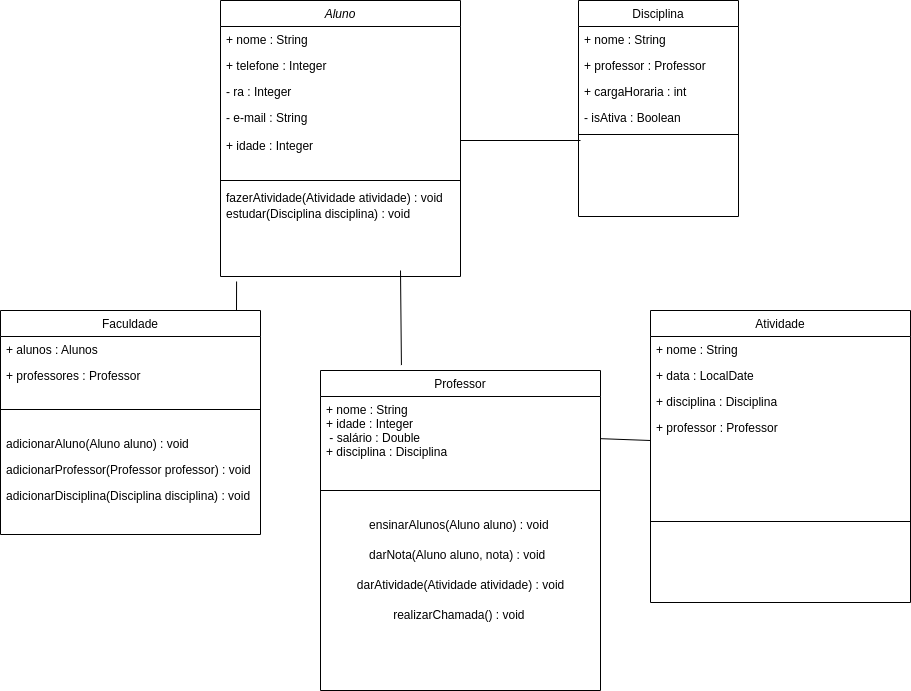

The diagram above was exported from draw.io. Its source (the exported page's mxGraphModel, read from the mxfile embedded in the PNG):
<mxGraphModel dx="1935" dy="454" grid="1" gridSize="10" guides="1" tooltips="1" connect="1" arrows="1" fold="1" page="1" pageScale="1" pageWidth="827" pageHeight="1169" math="0" shadow="0">
  <root>
    <mxCell id="WIyWlLk6GJQsqaUBKTNV-0" />
    <mxCell id="WIyWlLk6GJQsqaUBKTNV-1" parent="WIyWlLk6GJQsqaUBKTNV-0" />
    <mxCell id="zkfFHV4jXpPFQw0GAbJ--0" value="Aluno" style="swimlane;fontStyle=2;align=center;verticalAlign=top;childLayout=stackLayout;horizontal=1;startSize=26;horizontalStack=0;resizeParent=1;resizeLast=0;collapsible=1;marginBottom=0;rounded=0;shadow=0;strokeWidth=1;" parent="WIyWlLk6GJQsqaUBKTNV-1" vertex="1">
      <mxGeometry x="150" y="120" width="240" height="276" as="geometry">
        <mxRectangle x="230" y="140" width="160" height="26" as="alternateBounds" />
      </mxGeometry>
    </mxCell>
    <mxCell id="zkfFHV4jXpPFQw0GAbJ--1" value="+ nome : String" style="text;align=left;verticalAlign=top;spacingLeft=4;spacingRight=4;overflow=hidden;rotatable=0;points=[[0,0.5],[1,0.5]];portConstraint=eastwest;" parent="zkfFHV4jXpPFQw0GAbJ--0" vertex="1">
      <mxGeometry y="26" width="240" height="26" as="geometry" />
    </mxCell>
    <mxCell id="zkfFHV4jXpPFQw0GAbJ--2" value="+ telefone : Integer" style="text;align=left;verticalAlign=top;spacingLeft=4;spacingRight=4;overflow=hidden;rotatable=0;points=[[0,0.5],[1,0.5]];portConstraint=eastwest;rounded=0;shadow=0;html=0;" parent="zkfFHV4jXpPFQw0GAbJ--0" vertex="1">
      <mxGeometry y="52" width="240" height="26" as="geometry" />
    </mxCell>
    <mxCell id="ez86gBZ4PlkeoNUnxbSm-23" value="" style="endArrow=none;html=1;rounded=0;" edge="1" parent="zkfFHV4jXpPFQw0GAbJ--0">
      <mxGeometry width="50" height="50" relative="1" as="geometry">
        <mxPoint x="240" y="140" as="sourcePoint" />
        <mxPoint x="360" y="140" as="targetPoint" />
      </mxGeometry>
    </mxCell>
    <mxCell id="ez86gBZ4PlkeoNUnxbSm-0" value="- ra : Integer" style="text;align=left;verticalAlign=top;spacingLeft=4;spacingRight=4;overflow=hidden;rotatable=0;points=[[0,0.5],[1,0.5]];portConstraint=eastwest;rounded=0;shadow=0;html=0;" vertex="1" parent="zkfFHV4jXpPFQw0GAbJ--0">
      <mxGeometry y="78" width="240" height="26" as="geometry" />
    </mxCell>
    <mxCell id="zkfFHV4jXpPFQw0GAbJ--3" value="- e-mail : String&#10;&#10;+ idade : Integer" style="text;align=left;verticalAlign=top;spacingLeft=4;spacingRight=4;overflow=hidden;rotatable=0;points=[[0,0.5],[1,0.5]];portConstraint=eastwest;rounded=0;shadow=0;html=0;" parent="zkfFHV4jXpPFQw0GAbJ--0" vertex="1">
      <mxGeometry y="104" width="240" height="72" as="geometry" />
    </mxCell>
    <mxCell id="zkfFHV4jXpPFQw0GAbJ--4" value="" style="line;html=1;strokeWidth=1;align=left;verticalAlign=middle;spacingTop=-1;spacingLeft=3;spacingRight=3;rotatable=0;labelPosition=right;points=[];portConstraint=eastwest;" parent="zkfFHV4jXpPFQw0GAbJ--0" vertex="1">
      <mxGeometry y="176" width="240" height="8" as="geometry" />
    </mxCell>
    <mxCell id="ez86gBZ4PlkeoNUnxbSm-18" value="fazerAtividade(Atividade atividade) : void" style="text;align=left;verticalAlign=top;spacingLeft=4;spacingRight=4;overflow=hidden;rotatable=0;points=[[0,0.5],[1,0.5]];portConstraint=eastwest;" vertex="1" parent="zkfFHV4jXpPFQw0GAbJ--0">
      <mxGeometry y="184" width="240" height="16" as="geometry" />
    </mxCell>
    <mxCell id="zkfFHV4jXpPFQw0GAbJ--5" value="estudar(Disciplina disciplina) : void &#10;" style="text;align=left;verticalAlign=top;spacingLeft=4;spacingRight=4;overflow=hidden;rotatable=0;points=[[0,0.5],[1,0.5]];portConstraint=eastwest;" parent="zkfFHV4jXpPFQw0GAbJ--0" vertex="1">
      <mxGeometry y="200" width="240" height="76" as="geometry" />
    </mxCell>
    <mxCell id="ez86gBZ4PlkeoNUnxbSm-21" value="" style="endArrow=none;html=1;rounded=0;exitX=0.289;exitY=-0.017;exitDx=0;exitDy=0;exitPerimeter=0;" edge="1" parent="zkfFHV4jXpPFQw0GAbJ--0" source="zkfFHV4jXpPFQw0GAbJ--13">
      <mxGeometry width="50" height="50" relative="1" as="geometry">
        <mxPoint x="130" y="320" as="sourcePoint" />
        <mxPoint x="180" y="270" as="targetPoint" />
      </mxGeometry>
    </mxCell>
    <mxCell id="zkfFHV4jXpPFQw0GAbJ--13" value="Professor" style="swimlane;fontStyle=0;align=center;verticalAlign=top;childLayout=stackLayout;horizontal=1;startSize=26;horizontalStack=0;resizeParent=1;resizeLast=0;collapsible=1;marginBottom=0;rounded=0;shadow=0;strokeWidth=1;" parent="WIyWlLk6GJQsqaUBKTNV-1" vertex="1">
      <mxGeometry x="250" y="490" width="280" height="320" as="geometry">
        <mxRectangle x="340" y="380" width="170" height="26" as="alternateBounds" />
      </mxGeometry>
    </mxCell>
    <mxCell id="zkfFHV4jXpPFQw0GAbJ--14" value="+ nome : String&#10;+ idade : Integer&#10; - salário : Double &#10;+ disciplina : Disciplina&#10;" style="text;align=left;verticalAlign=top;spacingLeft=4;spacingRight=4;overflow=hidden;rotatable=0;points=[[0,0.5],[1,0.5]];portConstraint=eastwest;" parent="zkfFHV4jXpPFQw0GAbJ--13" vertex="1">
      <mxGeometry y="26" width="280" height="74" as="geometry" />
    </mxCell>
    <mxCell id="zkfFHV4jXpPFQw0GAbJ--15" value="" style="line;html=1;strokeWidth=1;align=left;verticalAlign=middle;spacingTop=-1;spacingLeft=3;spacingRight=3;rotatable=0;labelPosition=right;points=[];portConstraint=eastwest;" parent="zkfFHV4jXpPFQw0GAbJ--13" vertex="1">
      <mxGeometry y="100" width="280" height="40" as="geometry" />
    </mxCell>
    <mxCell id="ez86gBZ4PlkeoNUnxbSm-3" value="ensinarAlunos(Aluno aluno) : void&amp;nbsp;" style="text;html=1;align=center;verticalAlign=middle;resizable=0;points=[];autosize=1;strokeColor=none;fillColor=none;" vertex="1" parent="zkfFHV4jXpPFQw0GAbJ--13">
      <mxGeometry y="140" width="280" height="30" as="geometry" />
    </mxCell>
    <mxCell id="ez86gBZ4PlkeoNUnxbSm-5" value="darNota(Aluno aluno, nota) : void&amp;nbsp;&amp;nbsp;&lt;br&gt;" style="text;html=1;align=center;verticalAlign=middle;resizable=0;points=[];autosize=1;strokeColor=none;fillColor=none;" vertex="1" parent="zkfFHV4jXpPFQw0GAbJ--13">
      <mxGeometry y="170" width="280" height="30" as="geometry" />
    </mxCell>
    <mxCell id="ez86gBZ4PlkeoNUnxbSm-19" value="darAtividade(Atividade atividade) : void" style="text;html=1;align=center;verticalAlign=middle;resizable=0;points=[];autosize=1;strokeColor=none;fillColor=none;" vertex="1" parent="zkfFHV4jXpPFQw0GAbJ--13">
      <mxGeometry y="200" width="280" height="30" as="geometry" />
    </mxCell>
    <mxCell id="ez86gBZ4PlkeoNUnxbSm-35" value="realizarChamada() : void&amp;nbsp;" style="text;html=1;align=center;verticalAlign=middle;resizable=0;points=[];autosize=1;strokeColor=none;fillColor=none;" vertex="1" parent="zkfFHV4jXpPFQw0GAbJ--13">
      <mxGeometry y="230" width="280" height="30" as="geometry" />
    </mxCell>
    <mxCell id="zkfFHV4jXpPFQw0GAbJ--17" value="Disciplina" style="swimlane;fontStyle=0;align=center;verticalAlign=top;childLayout=stackLayout;horizontal=1;startSize=26;horizontalStack=0;resizeParent=1;resizeLast=0;collapsible=1;marginBottom=0;rounded=0;shadow=0;strokeWidth=1;" parent="WIyWlLk6GJQsqaUBKTNV-1" vertex="1">
      <mxGeometry x="508" y="120" width="160" height="216" as="geometry">
        <mxRectangle x="550" y="140" width="160" height="26" as="alternateBounds" />
      </mxGeometry>
    </mxCell>
    <mxCell id="zkfFHV4jXpPFQw0GAbJ--18" value="+ nome : String" style="text;align=left;verticalAlign=top;spacingLeft=4;spacingRight=4;overflow=hidden;rotatable=0;points=[[0,0.5],[1,0.5]];portConstraint=eastwest;" parent="zkfFHV4jXpPFQw0GAbJ--17" vertex="1">
      <mxGeometry y="26" width="160" height="26" as="geometry" />
    </mxCell>
    <mxCell id="zkfFHV4jXpPFQw0GAbJ--19" value="+ professor : Professor" style="text;align=left;verticalAlign=top;spacingLeft=4;spacingRight=4;overflow=hidden;rotatable=0;points=[[0,0.5],[1,0.5]];portConstraint=eastwest;rounded=0;shadow=0;html=0;" parent="zkfFHV4jXpPFQw0GAbJ--17" vertex="1">
      <mxGeometry y="52" width="160" height="26" as="geometry" />
    </mxCell>
    <mxCell id="zkfFHV4jXpPFQw0GAbJ--20" value="+ cargaHoraria : int" style="text;align=left;verticalAlign=top;spacingLeft=4;spacingRight=4;overflow=hidden;rotatable=0;points=[[0,0.5],[1,0.5]];portConstraint=eastwest;rounded=0;shadow=0;html=0;" parent="zkfFHV4jXpPFQw0GAbJ--17" vertex="1">
      <mxGeometry y="78" width="160" height="26" as="geometry" />
    </mxCell>
    <mxCell id="zkfFHV4jXpPFQw0GAbJ--21" value="- isAtiva : Boolean" style="text;align=left;verticalAlign=top;spacingLeft=4;spacingRight=4;overflow=hidden;rotatable=0;points=[[0,0.5],[1,0.5]];portConstraint=eastwest;rounded=0;shadow=0;html=0;" parent="zkfFHV4jXpPFQw0GAbJ--17" vertex="1">
      <mxGeometry y="104" width="160" height="26" as="geometry" />
    </mxCell>
    <mxCell id="zkfFHV4jXpPFQw0GAbJ--23" value="" style="line;html=1;strokeWidth=1;align=left;verticalAlign=middle;spacingTop=-1;spacingLeft=3;spacingRight=3;rotatable=0;labelPosition=right;points=[];portConstraint=eastwest;" parent="zkfFHV4jXpPFQw0GAbJ--17" vertex="1">
      <mxGeometry y="130" width="160" height="8" as="geometry" />
    </mxCell>
    <mxCell id="ez86gBZ4PlkeoNUnxbSm-7" value="Faculdade" style="swimlane;fontStyle=0;align=center;verticalAlign=top;childLayout=stackLayout;horizontal=1;startSize=26;horizontalStack=0;resizeParent=1;resizeLast=0;collapsible=1;marginBottom=0;rounded=0;shadow=0;strokeWidth=1;" vertex="1" parent="WIyWlLk6GJQsqaUBKTNV-1">
      <mxGeometry x="-70" y="430" width="260" height="224" as="geometry">
        <mxRectangle x="550" y="140" width="160" height="26" as="alternateBounds" />
      </mxGeometry>
    </mxCell>
    <mxCell id="ez86gBZ4PlkeoNUnxbSm-22" value="" style="endArrow=none;html=1;rounded=0;entryX=0.067;entryY=1.066;entryDx=0;entryDy=0;entryPerimeter=0;" edge="1" parent="ez86gBZ4PlkeoNUnxbSm-7" target="zkfFHV4jXpPFQw0GAbJ--5">
      <mxGeometry width="50" height="50" relative="1" as="geometry">
        <mxPoint x="236" as="sourcePoint" />
        <mxPoint x="290" as="targetPoint" />
      </mxGeometry>
    </mxCell>
    <mxCell id="ez86gBZ4PlkeoNUnxbSm-9" value="+ alunos : Alunos &#10;" style="text;align=left;verticalAlign=top;spacingLeft=4;spacingRight=4;overflow=hidden;rotatable=0;points=[[0,0.5],[1,0.5]];portConstraint=eastwest;rounded=0;shadow=0;html=0;" vertex="1" parent="ez86gBZ4PlkeoNUnxbSm-7">
      <mxGeometry y="26" width="260" height="26" as="geometry" />
    </mxCell>
    <mxCell id="ez86gBZ4PlkeoNUnxbSm-15" value="+ professores : Professor" style="text;align=left;verticalAlign=top;spacingLeft=4;spacingRight=4;overflow=hidden;rotatable=0;points=[[0,0.5],[1,0.5]];portConstraint=eastwest;rounded=0;shadow=0;html=0;" vertex="1" parent="ez86gBZ4PlkeoNUnxbSm-7">
      <mxGeometry y="52" width="260" height="26" as="geometry" />
    </mxCell>
    <mxCell id="ez86gBZ4PlkeoNUnxbSm-12" value="" style="line;html=1;strokeWidth=1;align=left;verticalAlign=middle;spacingTop=-1;spacingLeft=3;spacingRight=3;rotatable=0;labelPosition=right;points=[];portConstraint=eastwest;" vertex="1" parent="ez86gBZ4PlkeoNUnxbSm-7">
      <mxGeometry y="78" width="260" height="42" as="geometry" />
    </mxCell>
    <mxCell id="ez86gBZ4PlkeoNUnxbSm-13" value="adicionarAluno(Aluno aluno) : void" style="text;align=left;verticalAlign=top;spacingLeft=4;spacingRight=4;overflow=hidden;rotatable=0;points=[[0,0.5],[1,0.5]];portConstraint=eastwest;" vertex="1" parent="ez86gBZ4PlkeoNUnxbSm-7">
      <mxGeometry y="120" width="260" height="26" as="geometry" />
    </mxCell>
    <mxCell id="ez86gBZ4PlkeoNUnxbSm-14" value="adicionarProfessor(Professor professor) : void" style="text;align=left;verticalAlign=top;spacingLeft=4;spacingRight=4;overflow=hidden;rotatable=0;points=[[0,0.5],[1,0.5]];portConstraint=eastwest;" vertex="1" parent="ez86gBZ4PlkeoNUnxbSm-7">
      <mxGeometry y="146" width="260" height="26" as="geometry" />
    </mxCell>
    <mxCell id="ez86gBZ4PlkeoNUnxbSm-17" value="adicionarDisciplina(Disciplina disciplina) : void " style="text;align=left;verticalAlign=top;spacingLeft=4;spacingRight=4;overflow=hidden;rotatable=0;points=[[0,0.5],[1,0.5]];portConstraint=eastwest;" vertex="1" parent="ez86gBZ4PlkeoNUnxbSm-7">
      <mxGeometry y="172" width="260" height="26" as="geometry" />
    </mxCell>
    <mxCell id="ez86gBZ4PlkeoNUnxbSm-24" value="Atividade" style="swimlane;fontStyle=0;align=center;verticalAlign=top;childLayout=stackLayout;horizontal=1;startSize=26;horizontalStack=0;resizeParent=1;resizeLast=0;collapsible=1;marginBottom=0;rounded=0;shadow=0;strokeWidth=1;" vertex="1" parent="WIyWlLk6GJQsqaUBKTNV-1">
      <mxGeometry x="580" y="430" width="260" height="292" as="geometry">
        <mxRectangle x="550" y="140" width="160" height="26" as="alternateBounds" />
      </mxGeometry>
    </mxCell>
    <mxCell id="ez86gBZ4PlkeoNUnxbSm-26" value="+ nome : String " style="text;align=left;verticalAlign=top;spacingLeft=4;spacingRight=4;overflow=hidden;rotatable=0;points=[[0,0.5],[1,0.5]];portConstraint=eastwest;rounded=0;shadow=0;html=0;" vertex="1" parent="ez86gBZ4PlkeoNUnxbSm-24">
      <mxGeometry y="26" width="260" height="26" as="geometry" />
    </mxCell>
    <mxCell id="ez86gBZ4PlkeoNUnxbSm-27" value="+ data : LocalDate" style="text;align=left;verticalAlign=top;spacingLeft=4;spacingRight=4;overflow=hidden;rotatable=0;points=[[0,0.5],[1,0.5]];portConstraint=eastwest;rounded=0;shadow=0;html=0;" vertex="1" parent="ez86gBZ4PlkeoNUnxbSm-24">
      <mxGeometry y="52" width="260" height="26" as="geometry" />
    </mxCell>
    <mxCell id="ez86gBZ4PlkeoNUnxbSm-32" value="+ disciplina : Disciplina" style="text;align=left;verticalAlign=top;spacingLeft=4;spacingRight=4;overflow=hidden;rotatable=0;points=[[0,0.5],[1,0.5]];portConstraint=eastwest;rounded=0;shadow=0;html=0;" vertex="1" parent="ez86gBZ4PlkeoNUnxbSm-24">
      <mxGeometry y="78" width="260" height="26" as="geometry" />
    </mxCell>
    <mxCell id="ez86gBZ4PlkeoNUnxbSm-33" value="+ professor : Professor" style="text;align=left;verticalAlign=top;spacingLeft=4;spacingRight=4;overflow=hidden;rotatable=0;points=[[0,0.5],[1,0.5]];portConstraint=eastwest;rounded=0;shadow=0;html=0;" vertex="1" parent="ez86gBZ4PlkeoNUnxbSm-24">
      <mxGeometry y="104" width="260" height="26" as="geometry" />
    </mxCell>
    <mxCell id="ez86gBZ4PlkeoNUnxbSm-28" value="" style="line;html=1;strokeWidth=1;align=left;verticalAlign=middle;spacingTop=-1;spacingLeft=3;spacingRight=3;rotatable=0;labelPosition=right;points=[];portConstraint=eastwest;" vertex="1" parent="ez86gBZ4PlkeoNUnxbSm-24">
      <mxGeometry y="130" width="260" height="162" as="geometry" />
    </mxCell>
    <mxCell id="ez86gBZ4PlkeoNUnxbSm-34" value="" style="endArrow=none;html=1;rounded=0;" edge="1" parent="WIyWlLk6GJQsqaUBKTNV-1" source="zkfFHV4jXpPFQw0GAbJ--14">
      <mxGeometry width="50" height="50" relative="1" as="geometry">
        <mxPoint x="530" y="610" as="sourcePoint" />
        <mxPoint x="580" y="560" as="targetPoint" />
      </mxGeometry>
    </mxCell>
  </root>
</mxGraphModel>